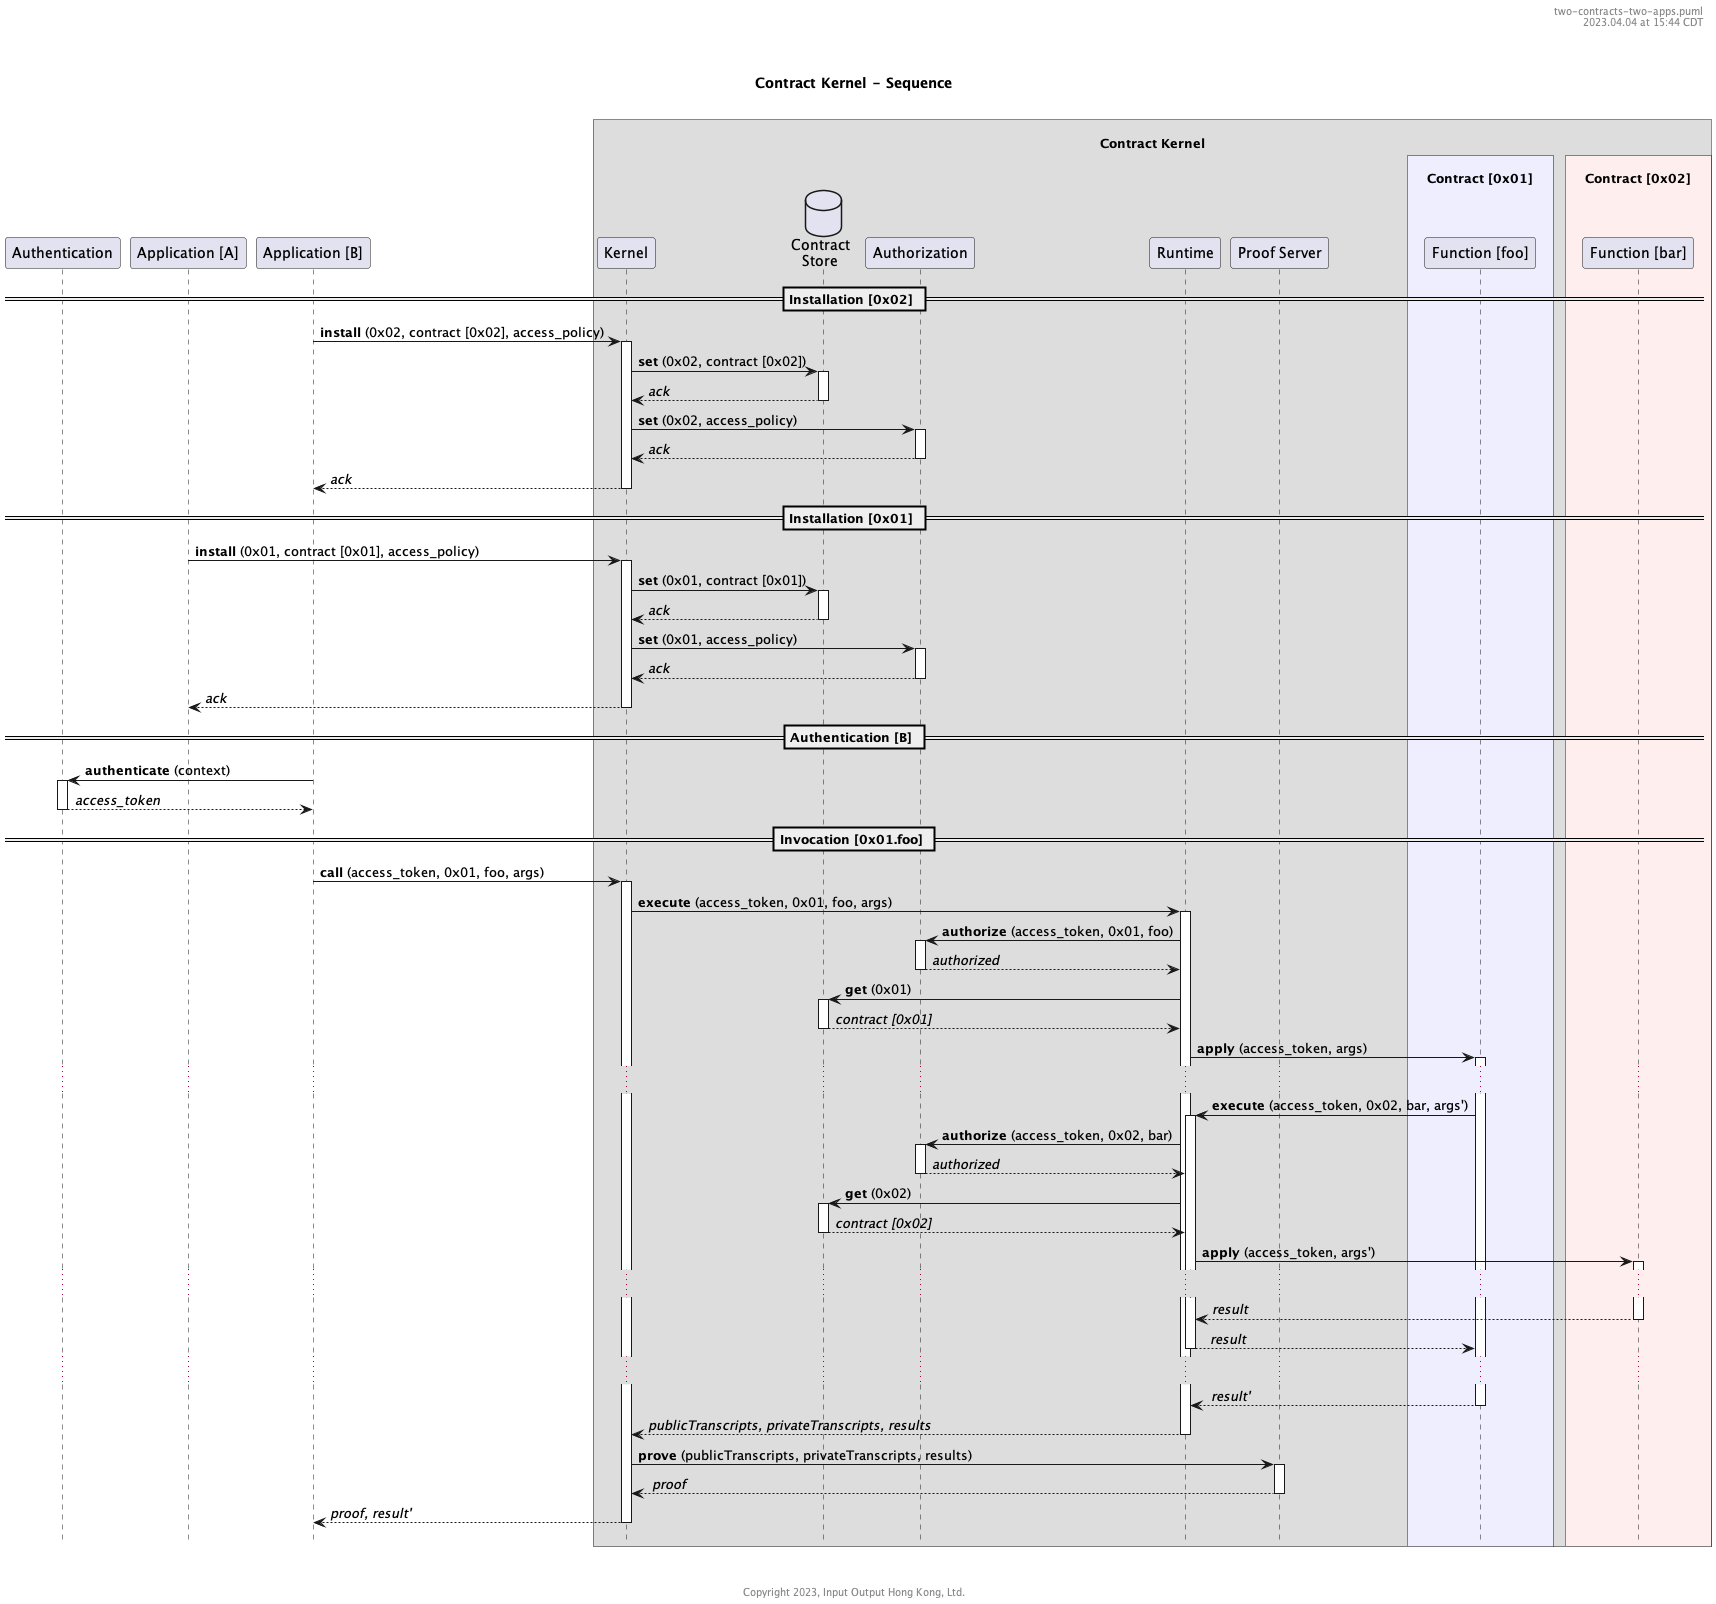

The diagram above was rendered by PlantUML. Its source (embedded in the PNG):
@startuml
!pragma teoz true
'-----------------------------------------------------------
' Please include this standard header
header %filename()\n%date("yyyy.MM.dd' at 'HH:mm z")\n\n\n
'-----------------------------------------------------------
hide footbox
title Contract Kernel - Sequence\n

participant "Authentication" as authentication
participant "Application [A]" as A
participant "Application [B]" as B

box "\nContract Kernel" #ddd
  participant "Kernel" as kernel
  database "Contract\nStore" as contracts
  participant "Authorization" as authorization
  participant "Runtime" as runtime
  participant "Proof Server" as proofServer
  box "\n  Contract [0x01]  " #eef
    participant "Function [foo]" as foo
  end box
  box "\n  Contract [0x02]  " #fee
    participant "Function [bar]" as bar
  end box
end box

== Installation [0x02] ==

B -> kernel ++ : **install** (0x02, contract [0x02], access_policy)
  kernel -> contracts ++ : **set** (0x02, contract [0x02])
  return //ack//
  kernel -> authorization ++ : **set** (0x02, access_policy)
  return //ack//
return //ack//

== Installation [0x01] ==

A -> kernel ++ : **install** (0x01, contract [0x01], access_policy)
  kernel -> contracts ++ : **set** (0x01, contract [0x01])
  return //ack//
  kernel -> authorization ++ : **set** (0x01, access_policy)
  return //ack//
return //ack//

== Authentication [B] ==

B -> authentication ++ : **authenticate** (context)
return //access_token//

== Invocation [0x01.foo] ==

B -> kernel ++ : **call** (access_token, 0x01, foo, args)
kernel -> runtime ++ : **execute** (access_token, 0x01, foo, args)
runtime -> authorization ++ : **authorize** (access_token, 0x01, foo)
return //authorized//
runtime -> contracts ++ : **get** (0x01)
return //contract [0x01]//
runtime -> foo ++ : **apply** (access_token, args)
...
foo -> runtime ++ : **execute** (access_token, 0x02, bar, args')
runtime -> authorization ++ : **authorize** (access_token, 0x02, bar)
return //authorized//
runtime -> contracts ++ : **get** (0x02)
return //contract [0x02]//
runtime -> bar ++ : **apply** (access_token, args')
...
return //result//
return //  result//
...
return // result'//
return //publicTranscripts, privateTranscripts, results//
kernel -> proofServer ++: **prove** (publicTranscripts, privateTranscripts, results)
return // proof//
return //proof, result'//

'-----------------------------------------------------------
' Please include this standard footer
footer \n\n\nCopyright %date("yyyy"), Input Output Hong Kong, Ltd.
'-----------------------------------------------------------

@enduml